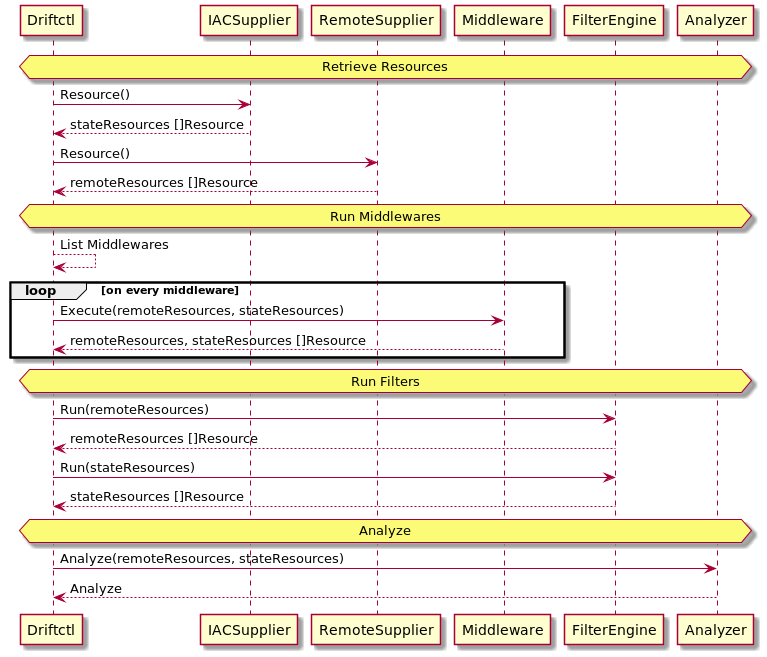

The diagram above was rendered by PlantUML. Its source (embedded in the PNG):
@startuml
hnote across: Retrieve Resources
Driftctl -> IACSupplier: Resource()
IACSupplier --> Driftctl: stateResources []Resource
Driftctl -> RemoteSupplier: Resource()
RemoteSupplier --> Driftctl: remoteResources []Resource

hnote across: Run Middlewares
Driftctl --> Driftctl: List Middlewares
loop on every middleware
Driftctl -> Middleware: Execute(remoteResources, stateResources)
Middleware --> Driftctl: remoteResources, stateResources []Resource
end

hnote across: Run Filters
Driftctl -> FilterEngine: Run(remoteResources)
FilterEngine --> Driftctl: remoteResources []Resource
Driftctl -> FilterEngine: Run(stateResources)
FilterEngine --> Driftctl: stateResources []Resource

hnote across: Analyze
Driftctl -> Analyzer: Analyze(remoteResources, stateResources)
Analyzer --> Driftctl: Analyze


@enduml